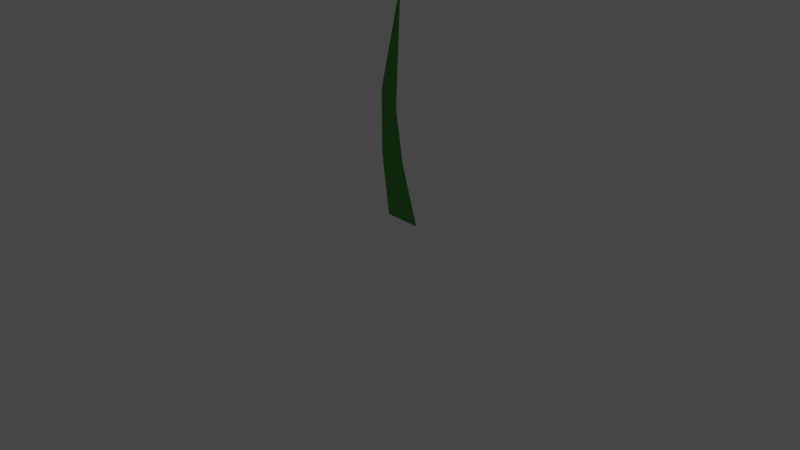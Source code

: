 # Source: short_grass.blend  (saved by Blender 2.90.8; exported with 4.5.12 LTS)
import bpy
from mathutils import Matrix  # noqa: F401  (used for matrix-valued properties, if any)

bpy.ops.wm.read_factory_settings(use_empty=True)
scene = bpy.context.scene
scene.name = 'Scene'

# ---- collections
col_collection = bpy.data.collections.new('Collection'); scene.collection.children.link(col_collection)

# ---- materials (node trees are filled in below, after node groups)
mat_material = bpy.data.materials.new('Material')
mat_material.alpha_threshold = 0.0
mat_material.use_transparent_shadow = False
mat_material.line_color = (0.0, 0.0, 0.0, 1.0)

# ---- material node trees
mat_material.use_nodes = True; mat_material.node_tree.nodes.clear()
_N = mat_material.node_tree.nodes; _L = mat_material.node_tree.links
n0 = _N.new('ShaderNodeOutputMaterial'); n0.name = 'Material Output'; n0.location = (300, 300)
n1 = _N.new('ShaderNodeBsdfPrincipled'); n1.name = 'Principled BSDF'; n1.location = (10, 300)
n1.distribution = 'GGX'
n1.subsurface_method = 'BURLEY'
n1.inputs[0].default_value = (0.03871, 0.3264, 0.0221, 1.0)
n1.inputs[2].default_value = 0.4
n1.inputs[3].default_value = 1.45
n1.inputs[27].default_value = (0.0, 0.0, 0.0, 1.0)
n1.inputs[28].default_value = 1.0
_L.new(n1.outputs[0], n0.inputs[0])
n0.is_active_output = True

# ---- world
world_world = bpy.data.worlds.new('World'); scene.world = world_world
world_world.use_nodes = True; world_world.node_tree.nodes.clear()
_N = world_world.node_tree.nodes; _L = world_world.node_tree.links
n0 = _N.new('ShaderNodeOutputWorld'); n0.name = 'World Output'; n0.location = (300, 300)
n1 = _N.new('ShaderNodeBackground'); n1.name = 'Background'; n1.location = (10, 300)
n1.inputs[0].default_value = (0.05088, 0.05088, 0.05088, 1.0)
_L.new(n1.outputs[0], n0.inputs[0])
n0.is_active_output = True
world_world.color = (0.05088, 0.05088, 0.05088)
world_world.use_sun_shadow = False
world_world.sun_shadow_jitter_overblur = 0.0

# ---- cameras
cam_camera = bpy.data.cameras.new('Camera')
cam_camera.clip_end = 100.0
cam_camera.ortho_scale = 7.314

# ---- lights
light_light = bpy.data.lights.new('Light', 'POINT')
light_light.transmission_factor = 0.0
light_light.energy = 1000.0
light_light.shadow_soft_size = 0.1
light_light.shadow_maximum_resolution = 0.006
light_light.use_absolute_resolution = True

# ---- meshes
me_plane = bpy.data.meshes.new('Plane')
me_plane.from_pydata([(-0.1531, -1.0, 0.0), (0.2488, -1.0, 0.0), (-0.2488, 0.3306, 2.926e-08), (0.01914, 1.42, 3.807e-08), (-0.04266, 0.1737, 1.575e-08), (0.0484, -0.3721, 1.159e-08), (-0.2488, -0.3347, 1.463e-08)], [], [(0, 1, 5, 4, 3, 2, 6)])
_uv = me_plane.uv_layers.new(name='UVMap')
_uv.uv.foreach_set('vector', [0.0, 0.0, 1.0, 0.0, 1.0, 0.25, 1.0, 0.5, 1.0, 1.0, 0.0, 1.0, 0.0, 0.5])
me_plane.materials.append(mat_material)
me_plane.use_remesh_fix_poles = True
me_plane.use_remesh_preserve_attributes = False
me_plane.use_mirror_vertex_groups = False
me_plane.update()

# ---- objects
ob_light = bpy.data.objects.new('Light', light_light)
ob_camera = bpy.data.objects.new('Camera', cam_camera)
ob_plane = bpy.data.objects.new('Plane', me_plane)

# ---- transforms, parenting, visibility, modifiers, constraints
ob_light.location = (4.076, 1.005, 5.904)
ob_light.rotation_euler = (0.6503, 0.05522, 1.866)
ob_light.lock_rotations_4d = False
ob_light.empty_display_type = 'ARROWS'
ob_light.color = (0.0, 0.0, 0.0, 0.0)
ob_light.lineart.crease_threshold = 0.0
ob_camera.location = (7.359, -6.926, 4.958)
ob_camera.rotation_euler = (1.109, 0.0, 0.8149)
ob_camera.lock_rotations_4d = False
ob_camera.empty_display_type = 'ARROWS'
ob_camera.color = (0.0, 0.0, 0.0, 0.0)
ob_camera.display_type = 'WIRE'
ob_camera.lineart.crease_threshold = 0.0
ob_plane.location = (0.0, 0.0, 1.0)
ob_plane.rotation_euler = (1.571, -0.0, 0.0)
ob_plane.lineart.crease_threshold = 0.0

# ---- collection membership
col_collection.objects.link(ob_light)
col_collection.objects.link(ob_camera)
col_collection.objects.link(ob_plane)

# ---- scene / render settings (as saved in the file)
scene.camera = ob_camera
scene.frame_start = 1; scene.frame_end = 250; scene.frame_set(1)
scene.render.engine = 'BLENDER_EEVEE_NEXT'
scene.cycles.use_denoising = False
scene.cycles.samples = 128
scene.cycles.sampling_pattern = 'TABULATED_SOBOL'
scene.cycles.use_adaptive_sampling = False
scene.cycles.use_light_tree = False
scene.view_settings.view_transform = 'Filmic'
bpy.context.view_layer.update()
